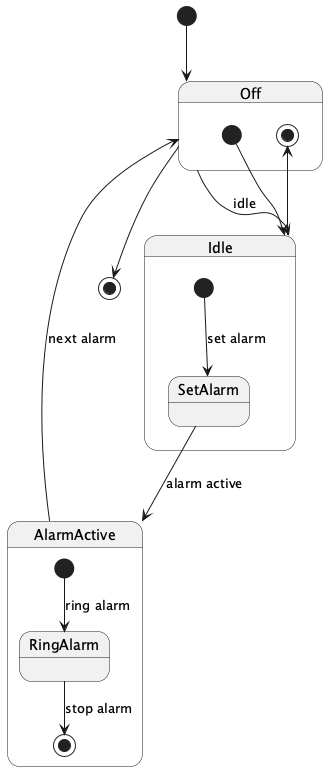

The diagram above was rendered by PlantUML. Its source (embedded in the PNG):
@startuml
[*] --> Off
Off --> [*]

state Off {
  [*] --> Idle
  Idle --> [*]
}

state Idle {
  [*] --> SetAlarm : set alarm
  SetAlarm --> AlarmActive : alarm active
}

state AlarmActive {
  [*] --> RingAlarm : ring alarm
  RingAlarm --> [*] : stop alarm
}

AlarmActive --> Off : next alarm
Off --> Idle : idle

@enduml